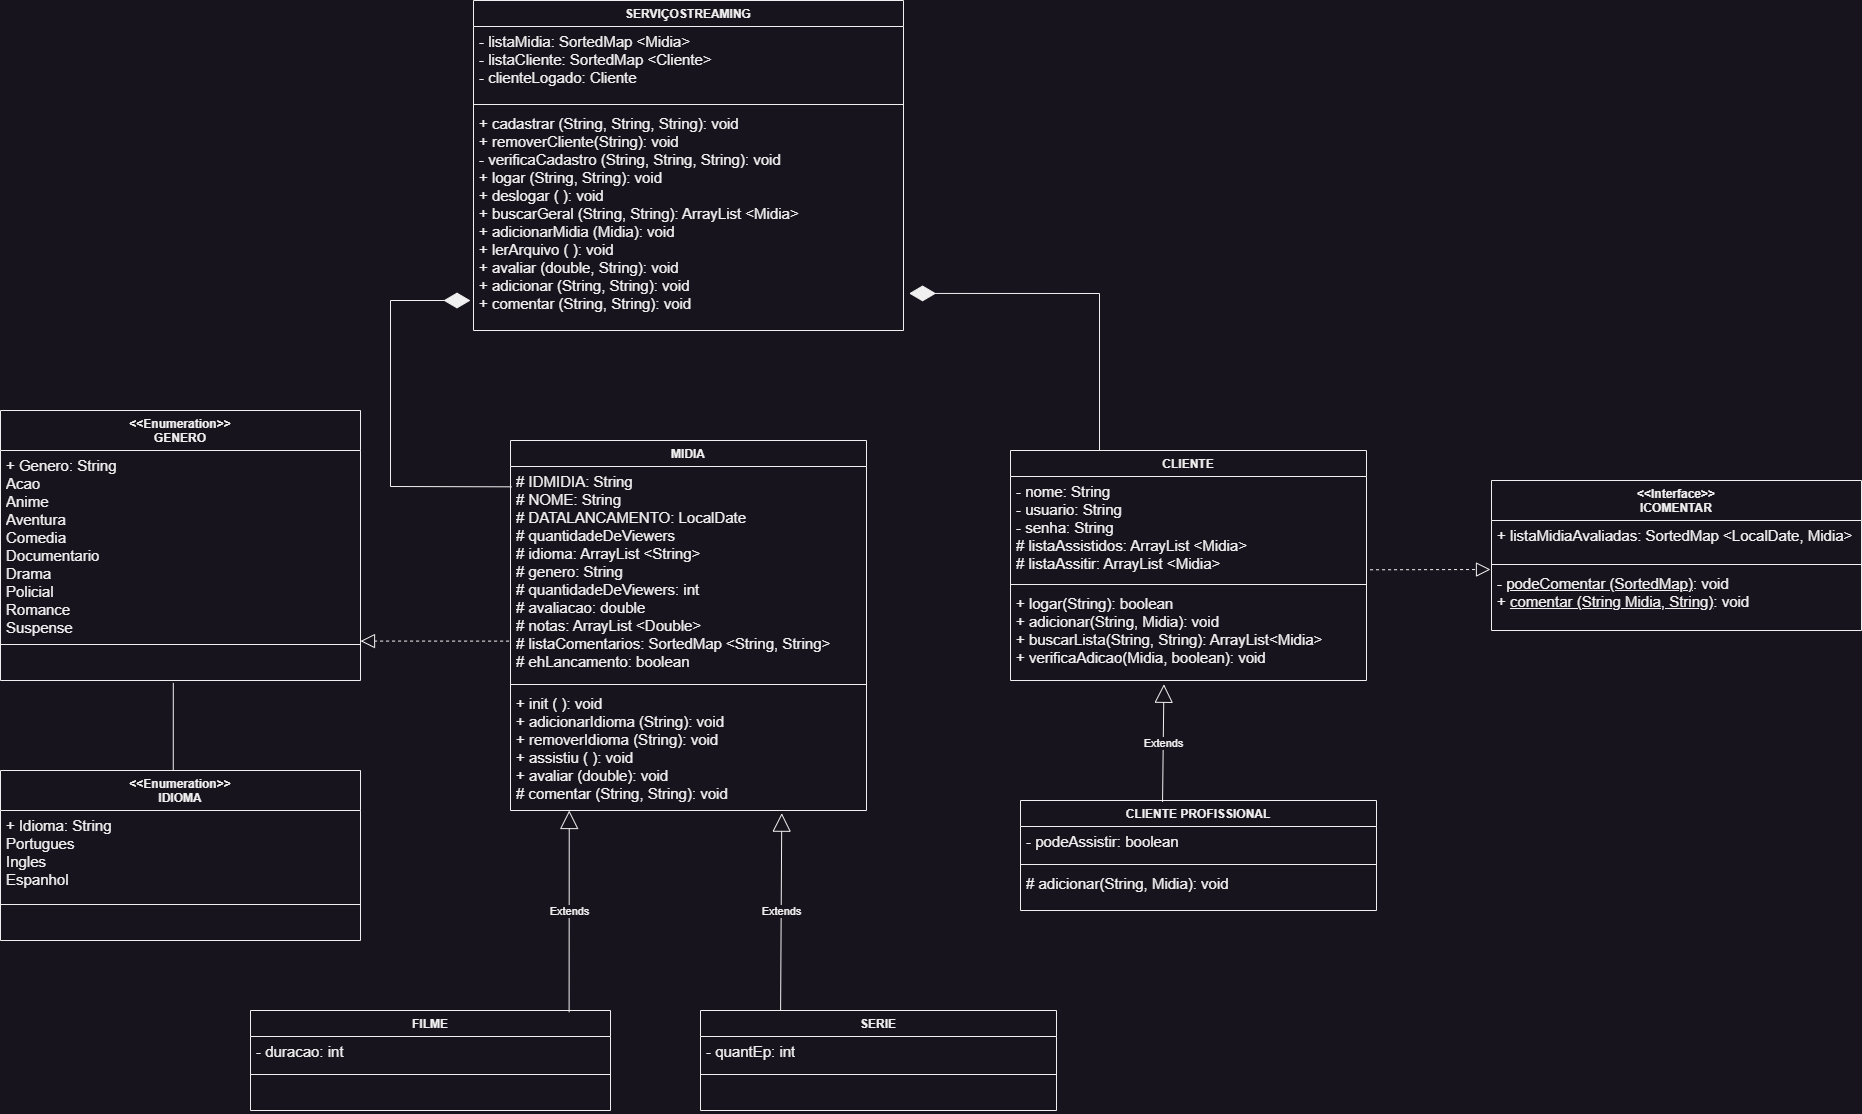

The diagram above was exported from draw.io. Its source (the exported page's mxGraphModel, read from the mxfile embedded in the PNG):
<mxGraphModel dx="2041" dy="1814" grid="1" gridSize="10" guides="1" tooltips="1" connect="1" arrows="1" fold="1" page="1" pageScale="1" pageWidth="827" pageHeight="1169" math="0" shadow="0">
  <root>
    <mxCell id="0" />
    <mxCell id="1" parent="0" />
    <mxCell id="6WMR4fNAvb4UTYd0s1h1-1" value="CLIENTE" style="swimlane;fontStyle=1;align=center;verticalAlign=top;childLayout=stackLayout;horizontal=1;startSize=26;horizontalStack=0;resizeParent=1;resizeParentMax=0;resizeLast=0;collapsible=1;marginBottom=0;whiteSpace=wrap;html=1;" parent="1" vertex="1">
      <mxGeometry x="760" y="320" width="356" height="230" as="geometry" />
    </mxCell>
    <mxCell id="6WMR4fNAvb4UTYd0s1h1-2" value="&lt;font style=&quot;font-size: 15px;&quot;&gt;- nome: String&lt;br&gt;- usuario: String&lt;br&gt;- senha: String&lt;br&gt;# listaAssistidos: ArrayList &amp;lt;Midia&amp;gt;&lt;br&gt;# listaAssitir: ArrayList &amp;lt;Midia&amp;gt;&lt;br&gt;&lt;/font&gt;" style="text;strokeColor=none;fillColor=none;align=left;verticalAlign=top;spacingLeft=4;spacingRight=4;overflow=hidden;rotatable=0;points=[[0,0.5],[1,0.5]];portConstraint=eastwest;whiteSpace=wrap;html=1;" parent="6WMR4fNAvb4UTYd0s1h1-1" vertex="1">
      <mxGeometry y="26" width="356" height="104" as="geometry" />
    </mxCell>
    <mxCell id="6WMR4fNAvb4UTYd0s1h1-3" value="" style="line;strokeWidth=1;fillColor=none;align=left;verticalAlign=middle;spacingTop=-1;spacingLeft=3;spacingRight=3;rotatable=0;labelPosition=right;points=[];portConstraint=eastwest;strokeColor=inherit;" parent="6WMR4fNAvb4UTYd0s1h1-1" vertex="1">
      <mxGeometry y="130" width="356" height="8" as="geometry" />
    </mxCell>
    <mxCell id="6WMR4fNAvb4UTYd0s1h1-4" value="&lt;font style=&quot;font-size: 15px;&quot;&gt;+ logar(String): boolean&lt;br&gt;+ adicionar(String, Midia): void&lt;br&gt;+ buscarLista(String, String): ArrayList&amp;lt;Midia&amp;gt;&amp;nbsp;&amp;nbsp;&lt;br&gt;+ verificaAdicao(Midia, boolean): void&lt;br&gt;&lt;br&gt;&lt;/font&gt;" style="text;strokeColor=none;fillColor=none;align=left;verticalAlign=top;spacingLeft=4;spacingRight=4;overflow=hidden;rotatable=0;points=[[0,0.5],[1,0.5]];portConstraint=eastwest;whiteSpace=wrap;html=1;" parent="6WMR4fNAvb4UTYd0s1h1-1" vertex="1">
      <mxGeometry y="138" width="356" height="92" as="geometry" />
    </mxCell>
    <mxCell id="6WMR4fNAvb4UTYd0s1h1-5" value="MIDIA" style="swimlane;fontStyle=1;align=center;verticalAlign=top;childLayout=stackLayout;horizontal=1;startSize=26;horizontalStack=0;resizeParent=1;resizeParentMax=0;resizeLast=0;collapsible=1;marginBottom=0;whiteSpace=wrap;html=1;" parent="1" vertex="1">
      <mxGeometry x="260" y="310" width="356" height="370" as="geometry" />
    </mxCell>
    <mxCell id="6WMR4fNAvb4UTYd0s1h1-6" value="&lt;font style=&quot;font-size: 15px;&quot;&gt;# IDMIDIA: String&lt;br&gt;# NOME: String&lt;br&gt;# DATALANCAMENTO: LocalDate&lt;br&gt;# quantidadeDeViewers&lt;br&gt;# idioma: ArrayList &amp;lt;String&amp;gt;&lt;br&gt;# genero: String&lt;br&gt;# quantidadeDeViewers: int&lt;br&gt;# avaliacao: double&lt;br&gt;# notas: ArrayList &amp;lt;Double&amp;gt;&lt;br&gt;# listaComentarios: SortedMap &amp;lt;String, String&amp;gt;&lt;br&gt;# ehLancamento: boolean&lt;br&gt;&lt;/font&gt;" style="text;strokeColor=none;fillColor=none;align=left;verticalAlign=top;spacingLeft=4;spacingRight=4;overflow=hidden;rotatable=0;points=[[0,0.5],[1,0.5]];portConstraint=eastwest;whiteSpace=wrap;html=1;" parent="6WMR4fNAvb4UTYd0s1h1-5" vertex="1">
      <mxGeometry y="26" width="356" height="214" as="geometry" />
    </mxCell>
    <mxCell id="6WMR4fNAvb4UTYd0s1h1-7" value="" style="line;strokeWidth=1;fillColor=none;align=left;verticalAlign=middle;spacingTop=-1;spacingLeft=3;spacingRight=3;rotatable=0;labelPosition=right;points=[];portConstraint=eastwest;strokeColor=inherit;" parent="6WMR4fNAvb4UTYd0s1h1-5" vertex="1">
      <mxGeometry y="240" width="356" height="8" as="geometry" />
    </mxCell>
    <mxCell id="6WMR4fNAvb4UTYd0s1h1-8" value="&lt;font style=&quot;font-size: 15px;&quot;&gt;+ init ( ): void&lt;br&gt;+ adicionarIdioma (String): void&lt;br&gt;+ removerIdioma (String): void&lt;br&gt;+ assistiu ( ): void&lt;br&gt;+ avaliar (double): void&lt;br&gt;# comentar (String, String): void&lt;br&gt;&lt;br&gt;&lt;/font&gt;" style="text;strokeColor=none;fillColor=none;align=left;verticalAlign=top;spacingLeft=4;spacingRight=4;overflow=hidden;rotatable=0;points=[[0,0.5],[1,0.5]];portConstraint=eastwest;whiteSpace=wrap;html=1;" parent="6WMR4fNAvb4UTYd0s1h1-5" vertex="1">
      <mxGeometry y="248" width="356" height="122" as="geometry" />
    </mxCell>
    <mxCell id="6WMR4fNAvb4UTYd0s1h1-9" value="SERVIÇOSTREAMING" style="swimlane;fontStyle=1;align=center;verticalAlign=top;childLayout=stackLayout;horizontal=1;startSize=26;horizontalStack=0;resizeParent=1;resizeParentMax=0;resizeLast=0;collapsible=1;marginBottom=0;whiteSpace=wrap;html=1;" parent="1" vertex="1">
      <mxGeometry x="223" y="-130" width="430" height="330" as="geometry" />
    </mxCell>
    <mxCell id="6WMR4fNAvb4UTYd0s1h1-10" value="&lt;font style=&quot;font-size: 15px;&quot;&gt;- listaMidia: SortedMap &amp;lt;Midia&amp;gt;&lt;br&gt;- listaCliente: SortedMap &amp;lt;Cliente&amp;gt;&lt;br&gt;- clienteLogado: Cliente&lt;br&gt;&lt;/font&gt;" style="text;strokeColor=none;fillColor=none;align=left;verticalAlign=top;spacingLeft=4;spacingRight=4;overflow=hidden;rotatable=0;points=[[0,0.5],[1,0.5]];portConstraint=eastwest;whiteSpace=wrap;html=1;" parent="6WMR4fNAvb4UTYd0s1h1-9" vertex="1">
      <mxGeometry y="26" width="430" height="74" as="geometry" />
    </mxCell>
    <mxCell id="6WMR4fNAvb4UTYd0s1h1-11" value="" style="line;strokeWidth=1;fillColor=none;align=left;verticalAlign=middle;spacingTop=-1;spacingLeft=3;spacingRight=3;rotatable=0;labelPosition=right;points=[];portConstraint=eastwest;strokeColor=inherit;" parent="6WMR4fNAvb4UTYd0s1h1-9" vertex="1">
      <mxGeometry y="100" width="430" height="8" as="geometry" />
    </mxCell>
    <mxCell id="6WMR4fNAvb4UTYd0s1h1-12" value="&lt;font style=&quot;font-size: 15px;&quot;&gt;+ cadastrar (String, String, String): void&lt;br&gt;+ removerCliente(String): void&lt;br&gt;- verificaCadastro (String, String, String): void&lt;br&gt;+ logar (String, String): void&lt;br&gt;+ deslogar ( ): void&lt;br&gt;+ buscarGeral (String, String): ArrayList &amp;lt;Midia&amp;gt;&lt;br&gt;+ adicionarMidia (Midia): void&lt;br&gt;+ lerArquivo ( ): void&lt;br&gt;+ avaliar (double, String): void&lt;br&gt;+ adicionar (String, String): void&lt;br&gt;+ comentar (String, String): void&lt;br&gt;&lt;br&gt;&lt;/font&gt;" style="text;strokeColor=none;fillColor=none;align=left;verticalAlign=top;spacingLeft=4;spacingRight=4;overflow=hidden;rotatable=0;points=[[0,0.5],[1,0.5]];portConstraint=eastwest;whiteSpace=wrap;html=1;" parent="6WMR4fNAvb4UTYd0s1h1-9" vertex="1">
      <mxGeometry y="108" width="430" height="222" as="geometry" />
    </mxCell>
    <mxCell id="7uussgAP1SrnM90ftZ5C-1" value="&amp;lt;&amp;lt;Interface&amp;gt;&amp;gt;&lt;br&gt;ICOMENTAR" style="swimlane;fontStyle=1;align=center;verticalAlign=top;childLayout=stackLayout;horizontal=1;startSize=40;horizontalStack=0;resizeParent=1;resizeParentMax=0;resizeLast=0;collapsible=1;marginBottom=0;whiteSpace=wrap;html=1;" vertex="1" parent="1">
      <mxGeometry x="1241" y="350" width="370" height="150" as="geometry" />
    </mxCell>
    <mxCell id="7uussgAP1SrnM90ftZ5C-2" value="&lt;font style=&quot;font-size: 15px;&quot;&gt;+ listaMidiaAvaliadas: SortedMap &amp;lt;LocalDate, Midia&amp;gt;&lt;br&gt;&lt;/font&gt;" style="text;strokeColor=none;fillColor=none;align=left;verticalAlign=top;spacingLeft=4;spacingRight=4;overflow=hidden;rotatable=0;points=[[0,0.5],[1,0.5]];portConstraint=eastwest;whiteSpace=wrap;html=1;" vertex="1" parent="7uussgAP1SrnM90ftZ5C-1">
      <mxGeometry y="40" width="370" height="40" as="geometry" />
    </mxCell>
    <mxCell id="7uussgAP1SrnM90ftZ5C-3" value="" style="line;strokeWidth=1;fillColor=none;align=left;verticalAlign=middle;spacingTop=-1;spacingLeft=3;spacingRight=3;rotatable=0;labelPosition=right;points=[];portConstraint=eastwest;strokeColor=inherit;" vertex="1" parent="7uussgAP1SrnM90ftZ5C-1">
      <mxGeometry y="80" width="370" height="8" as="geometry" />
    </mxCell>
    <mxCell id="7uussgAP1SrnM90ftZ5C-4" value="&lt;font style=&quot;font-size: 15px;&quot;&gt;- &lt;u&gt;podeComentar (SortedMap)&lt;/u&gt;: void&lt;br&gt;+ &lt;u&gt;comentar (String Midia, String)&lt;/u&gt;: void&lt;br&gt;&lt;/font&gt;" style="text;strokeColor=none;fillColor=none;align=left;verticalAlign=top;spacingLeft=4;spacingRight=4;overflow=hidden;rotatable=0;points=[[0,0.5],[1,0.5]];portConstraint=eastwest;whiteSpace=wrap;html=1;" vertex="1" parent="7uussgAP1SrnM90ftZ5C-1">
      <mxGeometry y="88" width="370" height="62" as="geometry" />
    </mxCell>
    <mxCell id="7uussgAP1SrnM90ftZ5C-9" value="CLIENTE PROFISSIONAL" style="swimlane;fontStyle=1;align=center;verticalAlign=top;childLayout=stackLayout;horizontal=1;startSize=26;horizontalStack=0;resizeParent=1;resizeParentMax=0;resizeLast=0;collapsible=1;marginBottom=0;whiteSpace=wrap;html=1;" vertex="1" parent="1">
      <mxGeometry x="770" y="670" width="356" height="110" as="geometry" />
    </mxCell>
    <mxCell id="7uussgAP1SrnM90ftZ5C-10" value="&lt;font style=&quot;font-size: 15px;&quot;&gt;- podeAssistir: boolean&lt;br&gt;&lt;/font&gt;" style="text;strokeColor=none;fillColor=none;align=left;verticalAlign=top;spacingLeft=4;spacingRight=4;overflow=hidden;rotatable=0;points=[[0,0.5],[1,0.5]];portConstraint=eastwest;whiteSpace=wrap;html=1;" vertex="1" parent="7uussgAP1SrnM90ftZ5C-9">
      <mxGeometry y="26" width="356" height="34" as="geometry" />
    </mxCell>
    <mxCell id="7uussgAP1SrnM90ftZ5C-11" value="" style="line;strokeWidth=1;fillColor=none;align=left;verticalAlign=middle;spacingTop=-1;spacingLeft=3;spacingRight=3;rotatable=0;labelPosition=right;points=[];portConstraint=eastwest;strokeColor=inherit;" vertex="1" parent="7uussgAP1SrnM90ftZ5C-9">
      <mxGeometry y="60" width="356" height="8" as="geometry" />
    </mxCell>
    <mxCell id="7uussgAP1SrnM90ftZ5C-12" value="&lt;font style=&quot;font-size: 15px;&quot;&gt;# adicionar(String, Midia): void&lt;br&gt;&lt;br&gt;&lt;/font&gt;" style="text;strokeColor=none;fillColor=none;align=left;verticalAlign=top;spacingLeft=4;spacingRight=4;overflow=hidden;rotatable=0;points=[[0,0.5],[1,0.5]];portConstraint=eastwest;whiteSpace=wrap;html=1;" vertex="1" parent="7uussgAP1SrnM90ftZ5C-9">
      <mxGeometry y="68" width="356" height="42" as="geometry" />
    </mxCell>
    <mxCell id="7uussgAP1SrnM90ftZ5C-13" value="FILME" style="swimlane;fontStyle=1;align=center;verticalAlign=top;childLayout=stackLayout;horizontal=1;startSize=26;horizontalStack=0;resizeParent=1;resizeParentMax=0;resizeLast=0;collapsible=1;marginBottom=0;whiteSpace=wrap;html=1;" vertex="1" parent="1">
      <mxGeometry y="880" width="360" height="100" as="geometry" />
    </mxCell>
    <mxCell id="7uussgAP1SrnM90ftZ5C-14" value="&lt;font style=&quot;font-size: 15px;&quot;&gt;- duracao: int&lt;br&gt;&lt;/font&gt;" style="text;strokeColor=none;fillColor=none;align=left;verticalAlign=top;spacingLeft=4;spacingRight=4;overflow=hidden;rotatable=0;points=[[0,0.5],[1,0.5]];portConstraint=eastwest;whiteSpace=wrap;html=1;" vertex="1" parent="7uussgAP1SrnM90ftZ5C-13">
      <mxGeometry y="26" width="360" height="34" as="geometry" />
    </mxCell>
    <mxCell id="7uussgAP1SrnM90ftZ5C-15" value="" style="line;strokeWidth=1;fillColor=none;align=left;verticalAlign=middle;spacingTop=-1;spacingLeft=3;spacingRight=3;rotatable=0;labelPosition=right;points=[];portConstraint=eastwest;strokeColor=inherit;" vertex="1" parent="7uussgAP1SrnM90ftZ5C-13">
      <mxGeometry y="60" width="360" height="8" as="geometry" />
    </mxCell>
    <mxCell id="7uussgAP1SrnM90ftZ5C-16" value="&lt;font style=&quot;font-size: 15px;&quot;&gt;&lt;br&gt;&lt;/font&gt;" style="text;strokeColor=none;fillColor=none;align=left;verticalAlign=top;spacingLeft=4;spacingRight=4;overflow=hidden;rotatable=0;points=[[0,0.5],[1,0.5]];portConstraint=eastwest;whiteSpace=wrap;html=1;" vertex="1" parent="7uussgAP1SrnM90ftZ5C-13">
      <mxGeometry y="68" width="360" height="32" as="geometry" />
    </mxCell>
    <mxCell id="7uussgAP1SrnM90ftZ5C-17" value="&amp;lt;&amp;lt;Enumeration&amp;gt;&amp;gt;&lt;br&gt;GENERO" style="swimlane;fontStyle=1;align=center;verticalAlign=top;childLayout=stackLayout;horizontal=1;startSize=40;horizontalStack=0;resizeParent=1;resizeParentMax=0;resizeLast=0;collapsible=1;marginBottom=0;whiteSpace=wrap;html=1;" vertex="1" parent="1">
      <mxGeometry x="-250" y="280" width="360" height="270" as="geometry" />
    </mxCell>
    <mxCell id="7uussgAP1SrnM90ftZ5C-18" value="&lt;font style=&quot;font-size: 15px;&quot;&gt;+ Genero: String&lt;br&gt;Acao&lt;br&gt;Anime&lt;br&gt;Aventura&lt;br&gt;Comedia&lt;br&gt;Documentario&lt;br&gt;Drama&lt;br&gt;Policial&lt;br&gt;Romance&lt;br&gt;Suspense&lt;br&gt;&lt;br&gt;&lt;br&gt;&lt;br&gt;&lt;br&gt;&lt;/font&gt;" style="text;strokeColor=none;fillColor=none;align=left;verticalAlign=top;spacingLeft=4;spacingRight=4;overflow=hidden;rotatable=0;points=[[0,0.5],[1,0.5]];portConstraint=eastwest;whiteSpace=wrap;html=1;" vertex="1" parent="7uussgAP1SrnM90ftZ5C-17">
      <mxGeometry y="40" width="360" height="190" as="geometry" />
    </mxCell>
    <mxCell id="7uussgAP1SrnM90ftZ5C-19" value="" style="line;strokeWidth=1;fillColor=none;align=left;verticalAlign=middle;spacingTop=-1;spacingLeft=3;spacingRight=3;rotatable=0;labelPosition=right;points=[];portConstraint=eastwest;strokeColor=inherit;" vertex="1" parent="7uussgAP1SrnM90ftZ5C-17">
      <mxGeometry y="230" width="360" height="8" as="geometry" />
    </mxCell>
    <mxCell id="7uussgAP1SrnM90ftZ5C-20" value="&lt;font style=&quot;font-size: 15px;&quot;&gt;&lt;br&gt;&lt;/font&gt;" style="text;strokeColor=none;fillColor=none;align=left;verticalAlign=top;spacingLeft=4;spacingRight=4;overflow=hidden;rotatable=0;points=[[0,0.5],[1,0.5]];portConstraint=eastwest;whiteSpace=wrap;html=1;" vertex="1" parent="7uussgAP1SrnM90ftZ5C-17">
      <mxGeometry y="238" width="360" height="32" as="geometry" />
    </mxCell>
    <mxCell id="7uussgAP1SrnM90ftZ5C-21" value="&amp;lt;&amp;lt;Enumeration&amp;gt;&amp;gt;&lt;br&gt;IDIOMA" style="swimlane;fontStyle=1;align=center;verticalAlign=top;childLayout=stackLayout;horizontal=1;startSize=40;horizontalStack=0;resizeParent=1;resizeParentMax=0;resizeLast=0;collapsible=1;marginBottom=0;whiteSpace=wrap;html=1;" vertex="1" parent="1">
      <mxGeometry x="-250" y="640" width="360" height="170" as="geometry" />
    </mxCell>
    <mxCell id="7uussgAP1SrnM90ftZ5C-22" value="&lt;font style=&quot;font-size: 15px;&quot;&gt;+ Idioma: String&lt;br&gt;Portugues&lt;br&gt;Ingles&lt;br&gt;Espanhol&lt;br&gt;&lt;/font&gt;" style="text;strokeColor=none;fillColor=none;align=left;verticalAlign=top;spacingLeft=4;spacingRight=4;overflow=hidden;rotatable=0;points=[[0,0.5],[1,0.5]];portConstraint=eastwest;whiteSpace=wrap;html=1;" vertex="1" parent="7uussgAP1SrnM90ftZ5C-21">
      <mxGeometry y="40" width="360" height="90" as="geometry" />
    </mxCell>
    <mxCell id="7uussgAP1SrnM90ftZ5C-23" value="" style="line;strokeWidth=1;fillColor=none;align=left;verticalAlign=middle;spacingTop=-1;spacingLeft=3;spacingRight=3;rotatable=0;labelPosition=right;points=[];portConstraint=eastwest;strokeColor=inherit;" vertex="1" parent="7uussgAP1SrnM90ftZ5C-21">
      <mxGeometry y="130" width="360" height="8" as="geometry" />
    </mxCell>
    <mxCell id="7uussgAP1SrnM90ftZ5C-24" value="&lt;font style=&quot;font-size: 15px;&quot;&gt;&lt;br&gt;&lt;/font&gt;" style="text;strokeColor=none;fillColor=none;align=left;verticalAlign=top;spacingLeft=4;spacingRight=4;overflow=hidden;rotatable=0;points=[[0,0.5],[1,0.5]];portConstraint=eastwest;whiteSpace=wrap;html=1;" vertex="1" parent="7uussgAP1SrnM90ftZ5C-21">
      <mxGeometry y="138" width="360" height="32" as="geometry" />
    </mxCell>
    <mxCell id="7uussgAP1SrnM90ftZ5C-37" value="SERIE" style="swimlane;fontStyle=1;align=center;verticalAlign=top;childLayout=stackLayout;horizontal=1;startSize=26;horizontalStack=0;resizeParent=1;resizeParentMax=0;resizeLast=0;collapsible=1;marginBottom=0;whiteSpace=wrap;html=1;" vertex="1" parent="1">
      <mxGeometry x="450" y="880" width="356" height="100" as="geometry" />
    </mxCell>
    <mxCell id="7uussgAP1SrnM90ftZ5C-38" value="&lt;font style=&quot;font-size: 15px;&quot;&gt;- quantEp: int&lt;br&gt;&lt;/font&gt;" style="text;strokeColor=none;fillColor=none;align=left;verticalAlign=top;spacingLeft=4;spacingRight=4;overflow=hidden;rotatable=0;points=[[0,0.5],[1,0.5]];portConstraint=eastwest;whiteSpace=wrap;html=1;" vertex="1" parent="7uussgAP1SrnM90ftZ5C-37">
      <mxGeometry y="26" width="356" height="34" as="geometry" />
    </mxCell>
    <mxCell id="7uussgAP1SrnM90ftZ5C-39" value="" style="line;strokeWidth=1;fillColor=none;align=left;verticalAlign=middle;spacingTop=-1;spacingLeft=3;spacingRight=3;rotatable=0;labelPosition=right;points=[];portConstraint=eastwest;strokeColor=inherit;" vertex="1" parent="7uussgAP1SrnM90ftZ5C-37">
      <mxGeometry y="60" width="356" height="8" as="geometry" />
    </mxCell>
    <mxCell id="7uussgAP1SrnM90ftZ5C-40" value="&lt;font style=&quot;font-size: 15px;&quot;&gt;&lt;br&gt;&lt;/font&gt;" style="text;strokeColor=none;fillColor=none;align=left;verticalAlign=top;spacingLeft=4;spacingRight=4;overflow=hidden;rotatable=0;points=[[0,0.5],[1,0.5]];portConstraint=eastwest;whiteSpace=wrap;html=1;" vertex="1" parent="7uussgAP1SrnM90ftZ5C-37">
      <mxGeometry y="68" width="356" height="32" as="geometry" />
    </mxCell>
    <mxCell id="7uussgAP1SrnM90ftZ5C-45" value="" style="endArrow=block;dashed=1;endFill=0;endSize=12;html=1;rounded=0;exitX=1.01;exitY=0.897;exitDx=0;exitDy=0;exitPerimeter=0;" edge="1" parent="1" source="6WMR4fNAvb4UTYd0s1h1-2">
      <mxGeometry width="160" relative="1" as="geometry">
        <mxPoint x="320" y="450" as="sourcePoint" />
        <mxPoint x="1240" y="439" as="targetPoint" />
      </mxGeometry>
    </mxCell>
    <mxCell id="7uussgAP1SrnM90ftZ5C-46" value="Extends" style="endArrow=block;endSize=16;endFill=0;html=1;rounded=0;exitX=0.885;exitY=0.018;exitDx=0;exitDy=0;exitPerimeter=0;entryX=0.165;entryY=1;entryDx=0;entryDy=0;entryPerimeter=0;" edge="1" parent="1" source="7uussgAP1SrnM90ftZ5C-13" target="6WMR4fNAvb4UTYd0s1h1-8">
      <mxGeometry width="160" relative="1" as="geometry">
        <mxPoint x="660" y="320" as="sourcePoint" />
        <mxPoint x="430" y="780" as="targetPoint" />
      </mxGeometry>
    </mxCell>
    <mxCell id="7uussgAP1SrnM90ftZ5C-47" value="Extends" style="endArrow=block;endSize=16;endFill=0;html=1;rounded=0;entryX=0.762;entryY=1.022;entryDx=0;entryDy=0;entryPerimeter=0;exitX=0.225;exitY=0;exitDx=0;exitDy=0;exitPerimeter=0;" edge="1" parent="1" source="7uussgAP1SrnM90ftZ5C-37" target="6WMR4fNAvb4UTYd0s1h1-8">
      <mxGeometry width="160" relative="1" as="geometry">
        <mxPoint x="620" y="860" as="sourcePoint" />
        <mxPoint x="554" y="880" as="targetPoint" />
      </mxGeometry>
    </mxCell>
    <mxCell id="7uussgAP1SrnM90ftZ5C-48" value="" style="endArrow=diamondThin;endFill=1;endSize=24;html=1;rounded=0;entryX=1.013;entryY=0.833;entryDx=0;entryDy=0;entryPerimeter=0;exitX=0.25;exitY=0;exitDx=0;exitDy=0;" edge="1" parent="1" source="6WMR4fNAvb4UTYd0s1h1-1" target="6WMR4fNAvb4UTYd0s1h1-12">
      <mxGeometry width="160" relative="1" as="geometry">
        <mxPoint x="740" y="500" as="sourcePoint" />
        <mxPoint x="900" y="500" as="targetPoint" />
        <Array as="points">
          <mxPoint x="849" y="163" />
        </Array>
      </mxGeometry>
    </mxCell>
    <mxCell id="7uussgAP1SrnM90ftZ5C-49" value="" style="endArrow=diamondThin;endFill=1;endSize=24;html=1;rounded=0;exitX=0.003;exitY=0.095;exitDx=0;exitDy=0;exitPerimeter=0;" edge="1" parent="1" source="6WMR4fNAvb4UTYd0s1h1-6">
      <mxGeometry width="160" relative="1" as="geometry">
        <mxPoint x="220" y="430" as="sourcePoint" />
        <mxPoint x="220" y="170" as="targetPoint" />
        <Array as="points">
          <mxPoint x="140" y="356" />
          <mxPoint x="140" y="170" />
        </Array>
      </mxGeometry>
    </mxCell>
    <mxCell id="7uussgAP1SrnM90ftZ5C-50" value="Extends" style="endArrow=block;endSize=16;endFill=0;html=1;rounded=0;entryX=0.431;entryY=1.041;entryDx=0;entryDy=0;entryPerimeter=0;exitX=0.399;exitY=0.013;exitDx=0;exitDy=0;exitPerimeter=0;" edge="1" parent="1" source="7uussgAP1SrnM90ftZ5C-9" target="6WMR4fNAvb4UTYd0s1h1-4">
      <mxGeometry width="160" relative="1" as="geometry">
        <mxPoint x="540" y="890" as="sourcePoint" />
        <mxPoint x="537" y="689" as="targetPoint" />
      </mxGeometry>
    </mxCell>
    <mxCell id="7uussgAP1SrnM90ftZ5C-51" value="" style="endArrow=block;dashed=1;endFill=0;endSize=12;html=1;rounded=0;exitX=-0.004;exitY=0.816;exitDx=0;exitDy=0;exitPerimeter=0;entryX=1;entryY=1.003;entryDx=0;entryDy=0;entryPerimeter=0;" edge="1" parent="1" source="6WMR4fNAvb4UTYd0s1h1-6" target="7uussgAP1SrnM90ftZ5C-18">
      <mxGeometry width="160" relative="1" as="geometry">
        <mxPoint x="190" y="580" as="sourcePoint" />
        <mxPoint x="190" y="670" as="targetPoint" />
      </mxGeometry>
    </mxCell>
    <mxCell id="7uussgAP1SrnM90ftZ5C-56" value="" style="endArrow=none;html=1;edgeStyle=orthogonalEdgeStyle;rounded=0;exitX=0.48;exitY=1.076;exitDx=0;exitDy=0;exitPerimeter=0;entryX=0.472;entryY=0;entryDx=0;entryDy=0;entryPerimeter=0;" edge="1" parent="1" source="7uussgAP1SrnM90ftZ5C-20" target="7uussgAP1SrnM90ftZ5C-21">
      <mxGeometry relative="1" as="geometry">
        <mxPoint x="-60" y="590" as="sourcePoint" />
        <mxPoint x="120" y="600" as="targetPoint" />
        <Array as="points">
          <mxPoint x="-77" y="640" />
        </Array>
      </mxGeometry>
    </mxCell>
  </root>
</mxGraphModel>